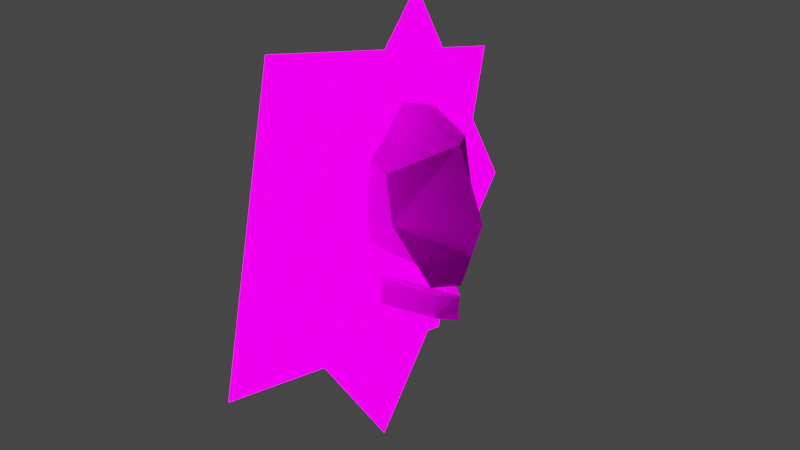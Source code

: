 # Source: Skull.blend  (saved by Blender 3.6.13; exported with 4.5.12 LTS)
import bpy
from mathutils import Matrix  # noqa: F401  (used for matrix-valued properties, if any)

bpy.ops.wm.read_factory_settings(use_empty=True)
scene = bpy.context.scene
scene.name = 'Scene'

# ---- collections
col_collection = bpy.data.collections.new('Collection'); scene.collection.children.link(col_collection)

# ---- images (referenced by path relative to the original .blend; pixels are not part of the script)
import os
ASSET_DIR = os.environ.get("B2B_ASSET_DIR", "")  # directory of the original .blend (textures are referenced by path, not embedded)
HERE = os.path.dirname(os.path.abspath(__file__))  # packed textures are extracted next to this script under _unpacked/

def load_image(name, relpath, width, height, colorspace="sRGB"):
    """Load a texture the original file referenced (path relative to the .blend, or extracted next to this script)."""
    p = next((c for c in (os.path.join(HERE, relpath), os.path.join(ASSET_DIR, relpath)) if relpath and os.path.exists(c)), "")
    if p:
        img = bpy.data.images.load(p, check_existing=True)
        img.name = name
    else:  # same state as the original file: an image datablock whose file is absent (Cycles renders it pink)
        img = bpy.data.images.new(name, width, height)
        img.source = "FILE"
        img.filepath = "//" + (relpath or name)
    img.colorspace_settings.name = colorspace
    return img
img_skull_png = load_image('skull.png', 'skull.png', 1024, 1024, 'sRGB')
img_flame_png = load_image('Flame.png', 'Flame.png', 1024, 1024, 'sRGB')

# ---- materials (node trees are filled in below, after node groups)
mat_material = bpy.data.materials.new('Material')
mat_material.alpha_threshold = 0.0
mat_material.use_transparent_shadow = False
mat_material.roughness = 0.5
mat_material.line_color = (0.0, 0.0, 0.0, 1.0)
mat_material_001 = bpy.data.materials.new('Material.001')
mat_material_001.surface_render_method = 'BLENDED'
mat_material_001.blend_method = 'BLEND'
mat_material_001.use_transparent_shadow = False

# ---- material node trees
mat_material.use_nodes = True; mat_material.node_tree.nodes.clear()
_N = mat_material.node_tree.nodes; _L = mat_material.node_tree.links
n0 = _N.new('ShaderNodeOutputMaterial'); n0.name = 'Material Output'; n0.location = (300, 300)
n1 = _N.new('ShaderNodeBsdfPrincipled'); n1.name = 'Principled BSDF'; n1.location = (10, 300)
n1.distribution = 'GGX'
n1.subsurface_method = 'RANDOM_WALK_SKIN'
n1.inputs[3].default_value = 1.45
n1.inputs[13].default_value = 0.0
n1.inputs[27].default_value = (0.0, 0.0, 0.0, 1.0)
n1.inputs[28].default_value = 1.0
n2 = _N.new('ShaderNodeTexImage'); n2.name = 'Image Texture'; n2.location = (-280, 275)
n2.image = img_skull_png
n2.interpolation = 'Closest'
_L.new(n1.outputs[0], n0.inputs[0])
_L.new(n2.outputs[0], n1.inputs[0])
n0.is_active_output = True
mat_material_001.use_nodes = True; mat_material_001.node_tree.nodes.clear()
_N = mat_material_001.node_tree.nodes; _L = mat_material_001.node_tree.links
n0 = _N.new('ShaderNodeOutputMaterial'); n0.name = 'Material Output'; n0.location = (613, 270)
n1 = _N.new('ShaderNodeTexImage'); n1.name = 'Image Texture'; n1.location = (-444, 237)
n1.image = img_flame_png
n1.interpolation = 'Closest'
n2 = _N.new('ShaderNodeBsdfTransparent'); n2.name = 'Transparent BSDF'; n2.location = (-157, 68)
n3 = _N.new('ShaderNodeEmission'); n3.name = 'Emission'; n3.location = (-17, 293)
n3.inputs[1].default_value = 3.5
n4 = _N.new('ShaderNodeMixShader'); n4.name = 'Mix Shader'; n4.location = (394, 244)
_L.new(n4.outputs[0], n0.inputs[0])
_L.new(n1.outputs[1], n4.inputs[0])
_L.new(n2.outputs[0], n4.inputs[1])
_L.new(n1.outputs[0], n3.inputs[0])
_L.new(n3.outputs[0], n4.inputs[2])
n0.is_active_output = True

# ---- world
world_world = bpy.data.worlds.new('World'); scene.world = world_world
world_world.use_nodes = True; world_world.node_tree.nodes.clear()
_N = world_world.node_tree.nodes; _L = world_world.node_tree.links
n0 = _N.new('ShaderNodeOutputWorld'); n0.name = 'World Output'; n0.location = (300, 300)
n1 = _N.new('ShaderNodeBackground'); n1.name = 'Background'; n1.location = (10, 300)
n1.inputs[0].default_value = (0.05088, 0.05088, 0.05088, 1.0)
_L.new(n1.outputs[0], n0.inputs[0])
n0.is_active_output = True
world_world.color = (0.05088, 0.05088, 0.05088)
world_world.use_sun_shadow = False
world_world.sun_shadow_jitter_overblur = 0.0

# ---- meshes
me_fullskull_001 = bpy.data.meshes.new('fullSkull.001')
me_fullskull_001.from_pydata([(-0.9047, 0.6045, 0.8345), (-1.037, 0.6214, 1.167), (0.122, 0.8249, 0.8497), (-1.144, 0.0, 0.653), (0.04941, 0.0, 0.6249), (-1.523, 0.0, 1.203), (-1.047, 0.0, 1.927), (-0.8403, 0.517, 1.565), (0.09466, 0.0, 2.03), (-0.01425, 0.7601, 1.744), (1.354, 0.0, 1.746), (0.6947, 0.7114, 1.549), (1.855, 0.0, 1.018), (0.8307, 0.7248, 1.061), (1.654, 0.0, 0.65), (1.453, 0.0, 0.2818), (1.214, 0.3598, 0.3356), (1.203, 0.616, 0.6845), (-0.1444, 0.9103, 1.166), (-0.2907, 0.6864, 0.1947), (-0.1341, 0.6605, 0.9568), (1.156, 0.179, -0.09385), (1.146, 0.179, 0.1597), (-0.4414, 0.52, 0.4211), (-0.3215, 0.5715, 0.866), (-0.3294, 0.6559, 0.3423), (0.1806, 0.632, 0.07793), (0.1485, 0.6413, 0.3898), (1.13, 0.2134, -0.04851), (1.437, 0.0, -0.1196), (1.441, 0.0, 0.1653), (0.2354, 0.4945, 0.3548), (0.2582, 0.5917, 0.08162), (1.409, 0.0, -0.03176), (0.1806, 0.638, 0.1809), (-0.4414, 0.52, 0.5387), (0.8517, 0.1467, 0.136), (-0.9047, -0.6045, 0.8345), (-1.037, -0.6214, 1.167), (0.122, -0.8249, 0.8497), (-0.8403, -0.517, 1.565), (-0.01425, -0.7601, 1.744), (0.6947, -0.7114, 1.549), (0.8307, -0.7248, 1.061), (1.214, -0.3598, 0.3356), (1.203, -0.616, 0.6845), (-0.1444, -0.9103, 1.166), (-0.2907, -0.6864, 0.1947), (-0.1341, -0.6605, 0.9568), (1.156, -0.179, -0.09385), (1.146, -0.179, 0.1597), (-0.4414, -0.52, 0.4211), (-0.3215, -0.5715, 0.866), (-0.3294, -0.6559, 0.3423), (0.1806, -0.632, 0.07793), (0.1485, -0.6413, 0.3898), (1.13, -0.2134, -0.04851), (0.2354, -0.4945, 0.3548), (0.2582, -0.5917, 0.08162), (0.1806, -0.638, 0.1809), (-0.4414, -0.52, 0.5387), (0.8517, -0.1467, 0.136), (-0.5404, 2.223, 1.992), (-0.5404, -1.583, 2.712), (-0.5404, 1.367, -1.212), (-0.5404, -2.439, -0.4923), (0.3663, -0.5136, -1.546), (-0.5274, 2.569, 0.3995), (0.9842, -2.786, 1.1), (0.09045, 0.2972, 3.045)], [], [(3, 5, 1, 0), (0, 1, 18, 2), (0, 2, 4, 3), (5, 6, 7, 1), (9, 7, 6, 8), (11, 9, 8, 10), (13, 11, 10, 12), (17, 13, 12, 14, 15, 16), (4, 15, 16), (2, 17, 16, 15, 4), (2, 18, 13, 17), (18, 9, 11, 13), (1, 7, 9, 18), (35, 24, 20, 25), (34, 27, 22, 28), (22, 27, 31, 30), (19, 26, 32, 23), (26, 21, 29, 32), (21, 28, 33, 29), (28, 22, 30, 33), (26, 34, 28, 21), (19, 25, 34, 26), (25, 20, 27, 34), (23, 35, 25, 19), (23, 31, 27, 20, 24, 35), (23, 32, 31), (31, 32, 36, 30), (29, 33, 30, 36, 32), (3, 37, 38, 5), (37, 39, 46, 38), (37, 3, 4, 39), (5, 38, 40, 6), (41, 8, 6, 40), (42, 10, 8, 41), (43, 12, 10, 42), (45, 44, 15, 14, 12, 43), (4, 44, 15), (39, 4, 15, 44, 45), (39, 45, 43, 46), (46, 43, 42, 41), (38, 46, 41, 40), (60, 53, 48, 52), (59, 56, 50, 55), (50, 30, 57, 55), (47, 51, 58, 54), (54, 58, 29, 49), (49, 29, 33, 56), (56, 33, 30, 50), (54, 49, 56, 59), (47, 54, 59, 53), (53, 59, 55, 48), (51, 47, 53, 60), (51, 60, 52, 48, 55, 57), (51, 57, 58), (57, 30, 61, 58), (29, 58, 61, 30, 33), (62, 63, 65, 64), (66, 67, 69, 68)])
me_fullskull_001.polygons.foreach_set('material_index', [0, 0, 0, 0, 0, 0, 0, 0, 0, 0, 0, 0, 0, 0, 0, 0, 0, 0, 0, 0, 0, 0, 0, 0, 0, 0, 0, 0, 0, 0, 0, 0, 0, 0, 0, 0, 0, 0, 0, 0, 0, 0, 0, 0, 0, 0, 0, 0, 0, 0, 0, 0, 0, 0, 0, 0, 1, 1])
_uv = me_fullskull_001.uv_layers.new(name='UVMap')
_uv.uv.foreach_set('vector', [0.1608, 0.3029, 0.1608, 0.435, 0.2863, 0.4263, 0.2829, 0.3465, 0.2341, 0.2746, 0.1632, 0.2433, 0.156, 0.4367, 0.2225, 0.497, 0.5627, 0.2993, 0.5888, 0.3015, 0.491, 0.2698, 0.491, 0.2737, 0.1608, 0.435, 0.1608, 0.6088, 0.2653, 0.522, 0.2863, 0.4263, 0.2611, 0.4515, 0.2316, 0.5742, 0.1379, 0.5943, 0.1478, 0.4334, 0.2661, 0.3458, 0.2611, 0.4515, 0.1478, 0.4334, 0.1589, 0.252, 0.7434, 0.5746, 0.7388, 0.7725, 0.4956, 0.8526, 0.4956, 0.5571, 0.7062, 0.4216, 0.7434, 0.5746, 0.4956, 0.5571, 0.4956, 0.4076, 0.4956, 0.258, 0.6186, 0.2799, 0.5049, 0.3374, 0.5049, 0.1844, 0.64, 0.2084, 0.5888, 0.3015, 0.5641, 0.2782, 0.5337, 0.229, 0.491, 0.2214, 0.491, 0.2698, 0.2225, 0.497, 0.156, 0.4367, 0.1708, 0.6488, 0.2494, 0.7327, 0.156, 0.4367, 0.02976, 0.4602, 0.06631, 0.6154, 0.1708, 0.6488, 0.1632, 0.2433, 0.0752, 0.2826, 0.02976, 0.4602, 0.156, 0.4367, 0.7002, 0.299, 0.7195, 0.445, 0.7529, 0.4855, 0.7512, 0.2114, 0.7445, 0.1394, 0.7457, 0.2326, 0.5721, 0.1299, 0.5851, 0.03706, 0.5721, 0.1299, 0.7457, 0.2326, 0.6906, 0.217, 0.5049, 0.1324, 0.7627, 0.1455, 0.7422, 0.09346, 0.7271, 0.0951, 0.7002, 0.2465, 0.7422, 0.09346, 0.5721, 0.01684, 0.5049, 0.005351, 0.7271, 0.0951, 0.5721, 0.01684, 0.5851, 0.03706, 0.5049, 0.04453, 0.5049, 0.005351, 0.5851, 0.03706, 0.5721, 0.1299, 0.5049, 0.1324, 0.5049, 0.04453, 0.7422, 0.09346, 0.7445, 0.1394, 0.5851, 0.03706, 0.5721, 0.01684, 0.8767, 0.1455, 0.8602, 0.2114, 0.7445, 0.1394, 0.7422, 0.09346, 0.8602, 0.2114, 0.7529, 0.4855, 0.7457, 0.2326, 0.7445, 0.1394, 0.7002, 0.2465, 0.7002, 0.299, 0.7512, 0.2114, 0.7627, 0.1455, 0.7002, 0.2465, 0.6906, 0.217, 0.7457, 0.2326, 0.7529, 0.4855, 0.7195, 0.445, 0.7002, 0.299, 0.7002, 0.2465, 0.7271, 0.0951, 0.6906, 0.217, 0.6906, 0.217, 0.7271, 0.0951, 0.56, 0.1193, 0.5049, 0.1324, 0.5049, 0.005351, 0.5049, 0.04453, 0.5049, 0.1324, 0.56, 0.1193, 0.7271, 0.0951, 0.1608, 0.3029, 0.03864, 0.3465, 0.03522, 0.4263, 0.1608, 0.435, 0.2341, 0.2746, 0.2225, 0.497, 0.156, 0.4367, 0.1632, 0.2433, 0.4192, 0.2993, 0.491, 0.2737, 0.491, 0.2698, 0.3931, 0.3015, 0.1608, 0.435, 0.03522, 0.4263, 0.0563, 0.522, 0.1608, 0.6088, 0.03303, 0.4376, 0.1478, 0.4334, 0.1379, 0.5943, 0.04737, 0.5629, 0.04105, 0.332, 0.1589, 0.252, 0.1478, 0.4334, 0.03303, 0.4376, 0.2478, 0.5746, 0.4956, 0.5571, 0.4956, 0.8526, 0.2524, 0.7725, 0.285, 0.4216, 0.3726, 0.2799, 0.4956, 0.258, 0.4956, 0.4076, 0.4956, 0.5571, 0.2478, 0.5746, 0.5049, 0.3374, 0.3698, 0.2084, 0.5049, 0.1844, 0.3931, 0.3015, 0.491, 0.2698, 0.491, 0.2214, 0.4483, 0.229, 0.4179, 0.2782, 0.2225, 0.497, 0.2494, 0.7327, 0.1708, 0.6488, 0.156, 0.4367, 0.156, 0.4367, 0.1708, 0.6488, 0.06631, 0.6154, 0.02976, 0.4602, 0.1632, 0.2433, 0.156, 0.4367, 0.02976, 0.4602, 0.0752, 0.2826, 0.3097, 0.299, 0.2586, 0.2114, 0.2569, 0.4855, 0.2903, 0.445, 0.2654, 0.1394, 0.4248, 0.03706, 0.4377, 0.1299, 0.2641, 0.2326, 0.4377, 0.1299, 0.5049, 0.1324, 0.3192, 0.217, 0.2641, 0.2326, 0.2472, 0.1455, 0.3097, 0.2465, 0.2828, 0.0951, 0.2676, 0.09346, 0.2676, 0.09346, 0.2828, 0.0951, 0.5049, 0.005351, 0.4377, 0.01684, 0.4377, 0.01684, 0.5049, 0.005351, 0.5049, 0.04453, 0.4248, 0.03706, 0.4248, 0.03706, 0.5049, 0.04453, 0.5049, 0.1324, 0.4377, 0.1299, 0.2676, 0.09346, 0.4377, 0.01684, 0.4248, 0.03706, 0.2654, 0.1394, 0.1331, 0.1455, 0.2676, 0.09346, 0.2654, 0.1394, 0.1496, 0.2114, 0.1496, 0.2114, 0.2654, 0.1394, 0.2641, 0.2326, 0.2569, 0.4855, 0.3097, 0.2465, 0.2472, 0.1455, 0.2586, 0.2114, 0.3097, 0.299, 0.3097, 0.2465, 0.3097, 0.299, 0.2903, 0.445, 0.2569, 0.4855, 0.2641, 0.2326, 0.3192, 0.217, 0.3097, 0.2465, 0.3192, 0.217, 0.2828, 0.0951, 0.3192, 0.217, 0.5049, 0.1324, 0.4499, 0.1193, 0.2828, 0.0951, 0.5049, 0.005351, 0.2828, 0.0951, 0.4499, 0.1193, 0.5049, 0.1324, 0.5049, 0.04453, 0.0, 0.0, 1.0, 0.0, 1.0, 1.0, 0.0, 1.0, 0.0, 0.0, 1.0, 0.0, 1.0, 1.0, 0.0, 1.0])
me_fullskull_001.materials.append(mat_material)
me_fullskull_001.materials.append(mat_material_001)
me_fullskull_001.update()
arm_jaw = bpy.data.armatures.new('Jaw')  # bones are not reproduced

# ---- objects
ob_skullrig = bpy.data.objects.new('SkullRig', arm_jaw)
ob_skull = bpy.data.objects.new('Skull', me_fullskull_001)

# ---- transforms, parenting, visibility, modifiers, constraints
ob_skullrig.location = (0.0, 0.0, 0.0)
ob_skullrig.rotation_euler = (-0.0, 3.159, -0.0)
ob_skullrig.show_in_front = True
ob_skull.parent = ob_skullrig
ob_skull.matrix_parent_inverse = Matrix(((-0.9998, 0.0, 0.01743, -0.0), (0.0, 1.0, 0.0, -0.0), (-0.01743, -0.0, -0.9998, 0.0), (-0.0, -0.0, -0.0, 1.0)))
ob_skull.location = (0.1088, 4.298e-08, -1.596)
ob_skull.scale = (0.7537, 1.102, 1.309)
_vg = ob_skull.vertex_groups.new(name='Skull')
_vg.add([0, 1, 2, 3, 4, 5, 6, 7, 8, 9, 10, 11, 12, 13, 14, 15, 16, 17, 18, 37, 38, 39, 40, 41, 42, 43, 44, 45, 46], 1.0, 'REPLACE')
_vg = ob_skull.vertex_groups.new(name='Jaw')
_vg.add([19, 20, 21, 22, 23, 24, 25, 26, 27, 28, 29, 30, 31, 32, 33, 34, 35, 36, 47, 48, 49, 50, 51, 52, 53, 54, 55, 56, 57, 58, 59, 60, 61], 1.0, 'REPLACE')
_m = ob_skull.modifiers.new('Armature', 'ARMATURE')
_m.object = ob_skullrig

# ---- collection membership
col_collection.objects.link(ob_skullrig)
col_collection.objects.link(ob_skull)

# ---- scene / render settings (as saved in the file)
scene.frame_start = 1; scene.frame_end = 250; scene.frame_set(2)
scene.render.engine = 'BLENDER_EEVEE_NEXT'
scene.cycles.sampling_pattern = 'TABULATED_SOBOL'
scene.view_settings.view_transform = 'Filmic'
bpy.context.view_layer.update()

# ---- added for rendering (the .blend has no active camera): camera
cam_auto = bpy.data.cameras.new('AutoCamera')
cam_auto.lens = 50.0
cam_auto.sensor_width = 36.0
cam_auto.clip_end = 1000.0
ob_auto_camera = bpy.data.objects.new('AutoCamera', cam_auto)
scene.collection.objects.link(ob_auto_camera)
ob_auto_camera.location = (8.43036, -9.88254, 5.89393)
ob_auto_camera.rotation_euler = (1.09748, -7.21219e-08, 0.694738)
scene.camera = ob_auto_camera
bpy.context.view_layer.update()
